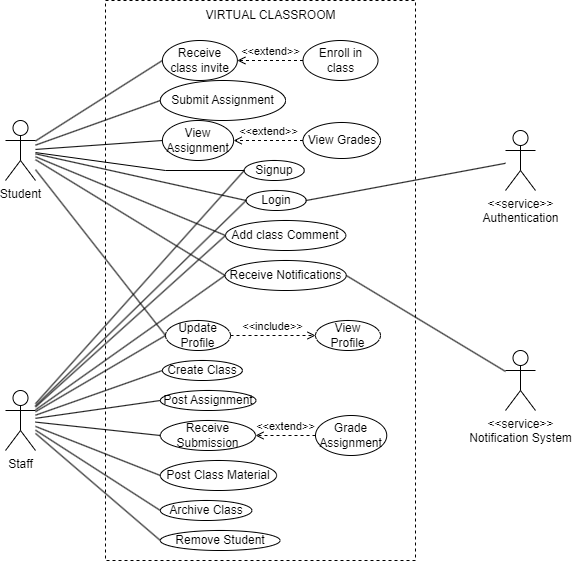

The diagram above was exported from draw.io. Its source (the exported page's mxGraphModel, read from the mxfile embedded in the PNG):
<mxGraphModel dx="1050" dy="621" grid="1" gridSize="10" guides="1" tooltips="1" connect="1" arrows="1" fold="1" page="1" pageScale="1" pageWidth="1169" pageHeight="827" math="0" shadow="0">
  <root>
    <mxCell id="0" />
    <mxCell id="1" parent="0" />
    <mxCell id="VASSlb9bTlP7Bb6Ridbc-77" value="" style="rounded=0;whiteSpace=wrap;html=1;fillColor=none;dashed=1;" vertex="1" parent="1">
      <mxGeometry x="440" y="60" width="310" height="560" as="geometry" />
    </mxCell>
    <mxCell id="VASSlb9bTlP7Bb6Ridbc-2" value="Student" style="shape=umlActor;verticalLabelPosition=bottom;verticalAlign=top;html=1;" vertex="1" parent="1">
      <mxGeometry x="340" y="180" width="30" height="60" as="geometry" />
    </mxCell>
    <mxCell id="VASSlb9bTlP7Bb6Ridbc-3" value="Staff" style="shape=umlActor;verticalLabelPosition=bottom;verticalAlign=top;html=1;" vertex="1" parent="1">
      <mxGeometry x="340" y="450" width="30" height="60" as="geometry" />
    </mxCell>
    <mxCell id="VASSlb9bTlP7Bb6Ridbc-6" value="&amp;lt;&amp;lt;service&amp;gt;&amp;gt;&lt;br&gt;Authentication" style="shape=umlActor;verticalLabelPosition=bottom;verticalAlign=top;html=1;" vertex="1" parent="1">
      <mxGeometry x="840" y="190" width="30" height="60" as="geometry" />
    </mxCell>
    <mxCell id="VASSlb9bTlP7Bb6Ridbc-7" value="&amp;lt;&amp;lt;service&amp;gt;&amp;gt;&lt;br&gt;Notification System" style="shape=umlActor;verticalLabelPosition=bottom;verticalAlign=top;html=1;" vertex="1" parent="1">
      <mxGeometry x="840" y="410" width="30" height="60" as="geometry" />
    </mxCell>
    <mxCell id="VASSlb9bTlP7Bb6Ridbc-11" value="Login" style="ellipse;whiteSpace=wrap;html=1;" vertex="1" parent="1">
      <mxGeometry x="580.63" y="250" width="60" height="20" as="geometry" />
    </mxCell>
    <mxCell id="VASSlb9bTlP7Bb6Ridbc-14" value="Enroll in class" style="ellipse;whiteSpace=wrap;html=1;" vertex="1" parent="1">
      <mxGeometry x="637.5" y="100" width="75" height="40" as="geometry" />
    </mxCell>
    <mxCell id="VASSlb9bTlP7Bb6Ridbc-15" value="Add class Comment" style="ellipse;whiteSpace=wrap;html=1;" vertex="1" parent="1">
      <mxGeometry x="560" y="280" width="120.3" height="30" as="geometry" />
    </mxCell>
    <mxCell id="VASSlb9bTlP7Bb6Ridbc-16" value="Submit Assignment" style="ellipse;whiteSpace=wrap;html=1;" vertex="1" parent="1">
      <mxGeometry x="494.84" y="140" width="125.16" height="40" as="geometry" />
    </mxCell>
    <mxCell id="VASSlb9bTlP7Bb6Ridbc-17" value="View Grades" style="ellipse;whiteSpace=wrap;html=1;" vertex="1" parent="1">
      <mxGeometry x="637.5" y="182" width="77.5" height="36" as="geometry" />
    </mxCell>
    <mxCell id="VASSlb9bTlP7Bb6Ridbc-20" value="Receive Notifications" style="ellipse;whiteSpace=wrap;html=1;" vertex="1" parent="1">
      <mxGeometry x="559.53" y="320" width="121.25" height="30" as="geometry" />
    </mxCell>
    <mxCell id="VASSlb9bTlP7Bb6Ridbc-21" value="View Profile" style="ellipse;whiteSpace=wrap;html=1;" vertex="1" parent="1">
      <mxGeometry x="650" y="380" width="65" height="30" as="geometry" />
    </mxCell>
    <mxCell id="VASSlb9bTlP7Bb6Ridbc-22" value="Update Profile" style="ellipse;whiteSpace=wrap;html=1;" vertex="1" parent="1">
      <mxGeometry x="500.01" y="380" width="65" height="30" as="geometry" />
    </mxCell>
    <mxCell id="VASSlb9bTlP7Bb6Ridbc-23" value="Receive class invite" style="ellipse;whiteSpace=wrap;html=1;" vertex="1" parent="1">
      <mxGeometry x="496.88" y="100" width="75" height="40" as="geometry" />
    </mxCell>
    <mxCell id="VASSlb9bTlP7Bb6Ridbc-27" value="&amp;lt;&amp;lt;include&amp;gt;&amp;gt;" style="html=1;verticalAlign=bottom;labelBackgroundColor=none;endArrow=open;endFill=0;dashed=1;rounded=0;exitX=1;exitY=0.5;exitDx=0;exitDy=0;entryX=0;entryY=0.5;entryDx=0;entryDy=0;" edge="1" parent="1" source="VASSlb9bTlP7Bb6Ridbc-22" target="VASSlb9bTlP7Bb6Ridbc-21">
      <mxGeometry width="160" relative="1" as="geometry">
        <mxPoint x="500" y="320" as="sourcePoint" />
        <mxPoint x="660" y="320" as="targetPoint" />
      </mxGeometry>
    </mxCell>
    <mxCell id="VASSlb9bTlP7Bb6Ridbc-28" value="&amp;lt;&amp;lt;extend&amp;gt;&amp;gt;" style="html=1;verticalAlign=bottom;labelBackgroundColor=none;endArrow=open;endFill=0;dashed=1;rounded=0;entryX=1;entryY=0.5;entryDx=0;entryDy=0;exitX=0;exitY=0.5;exitDx=0;exitDy=0;" edge="1" parent="1" source="VASSlb9bTlP7Bb6Ridbc-14" target="VASSlb9bTlP7Bb6Ridbc-23">
      <mxGeometry width="160" relative="1" as="geometry">
        <mxPoint x="500" y="320" as="sourcePoint" />
        <mxPoint x="660" y="320" as="targetPoint" />
      </mxGeometry>
    </mxCell>
    <mxCell id="VASSlb9bTlP7Bb6Ridbc-29" value="View Assignment" style="ellipse;whiteSpace=wrap;html=1;" vertex="1" parent="1">
      <mxGeometry x="496.88" y="180" width="71.25" height="40" as="geometry" />
    </mxCell>
    <mxCell id="VASSlb9bTlP7Bb6Ridbc-30" value="&amp;lt;&amp;lt;extend&amp;gt;&amp;gt;" style="html=1;verticalAlign=bottom;labelBackgroundColor=none;endArrow=open;endFill=0;dashed=1;rounded=0;entryX=1;entryY=0.5;entryDx=0;entryDy=0;exitX=0;exitY=0.5;exitDx=0;exitDy=0;" edge="1" parent="1" source="VASSlb9bTlP7Bb6Ridbc-17" target="VASSlb9bTlP7Bb6Ridbc-29">
      <mxGeometry width="160" relative="1" as="geometry">
        <mxPoint x="500" y="320" as="sourcePoint" />
        <mxPoint x="660" y="320" as="targetPoint" />
      </mxGeometry>
    </mxCell>
    <mxCell id="VASSlb9bTlP7Bb6Ridbc-32" value="Signup" style="ellipse;whiteSpace=wrap;html=1;" vertex="1" parent="1">
      <mxGeometry x="578.75" y="220" width="60" height="20" as="geometry" />
    </mxCell>
    <mxCell id="VASSlb9bTlP7Bb6Ridbc-38" value="" style="endArrow=none;html=1;rounded=0;entryX=0;entryY=0.5;entryDx=0;entryDy=0;" edge="1" parent="1" source="VASSlb9bTlP7Bb6Ridbc-2" target="VASSlb9bTlP7Bb6Ridbc-23">
      <mxGeometry width="50" height="50" relative="1" as="geometry">
        <mxPoint x="580" y="280" as="sourcePoint" />
        <mxPoint x="630" y="230" as="targetPoint" />
      </mxGeometry>
    </mxCell>
    <mxCell id="VASSlb9bTlP7Bb6Ridbc-40" value="" style="endArrow=none;html=1;rounded=0;entryX=0;entryY=0.5;entryDx=0;entryDy=0;" edge="1" parent="1" source="VASSlb9bTlP7Bb6Ridbc-2" target="VASSlb9bTlP7Bb6Ridbc-15">
      <mxGeometry width="50" height="50" relative="1" as="geometry">
        <mxPoint x="400" y="174" as="sourcePoint" />
        <mxPoint x="507" y="130" as="targetPoint" />
      </mxGeometry>
    </mxCell>
    <mxCell id="VASSlb9bTlP7Bb6Ridbc-41" value="" style="endArrow=none;html=1;rounded=0;entryX=0;entryY=0.5;entryDx=0;entryDy=0;" edge="1" parent="1" source="VASSlb9bTlP7Bb6Ridbc-2" target="VASSlb9bTlP7Bb6Ridbc-20">
      <mxGeometry width="50" height="50" relative="1" as="geometry">
        <mxPoint x="410" y="184" as="sourcePoint" />
        <mxPoint x="517" y="140" as="targetPoint" />
      </mxGeometry>
    </mxCell>
    <mxCell id="VASSlb9bTlP7Bb6Ridbc-42" value="" style="endArrow=none;html=1;rounded=0;entryX=0;entryY=0.5;entryDx=0;entryDy=0;" edge="1" parent="1" source="VASSlb9bTlP7Bb6Ridbc-2" target="VASSlb9bTlP7Bb6Ridbc-22">
      <mxGeometry width="50" height="50" relative="1" as="geometry">
        <mxPoint x="420" y="194" as="sourcePoint" />
        <mxPoint x="527" y="150" as="targetPoint" />
      </mxGeometry>
    </mxCell>
    <mxCell id="VASSlb9bTlP7Bb6Ridbc-43" value="" style="endArrow=none;html=1;rounded=0;entryX=0;entryY=0.5;entryDx=0;entryDy=0;" edge="1" parent="1" source="VASSlb9bTlP7Bb6Ridbc-2" target="VASSlb9bTlP7Bb6Ridbc-29">
      <mxGeometry width="50" height="50" relative="1" as="geometry">
        <mxPoint x="430" y="204" as="sourcePoint" />
        <mxPoint x="537" y="160" as="targetPoint" />
      </mxGeometry>
    </mxCell>
    <mxCell id="VASSlb9bTlP7Bb6Ridbc-44" value="" style="endArrow=none;html=1;rounded=0;entryX=0;entryY=0.5;entryDx=0;entryDy=0;" edge="1" parent="1" source="VASSlb9bTlP7Bb6Ridbc-2" target="VASSlb9bTlP7Bb6Ridbc-16">
      <mxGeometry width="50" height="50" relative="1" as="geometry">
        <mxPoint x="440" y="214" as="sourcePoint" />
        <mxPoint x="547" y="170" as="targetPoint" />
      </mxGeometry>
    </mxCell>
    <mxCell id="VASSlb9bTlP7Bb6Ridbc-45" value="" style="endArrow=none;html=1;rounded=0;entryX=0;entryY=0.5;entryDx=0;entryDy=0;" edge="1" parent="1" source="VASSlb9bTlP7Bb6Ridbc-2" target="VASSlb9bTlP7Bb6Ridbc-32">
      <mxGeometry width="50" height="50" relative="1" as="geometry">
        <mxPoint x="450" y="224" as="sourcePoint" />
        <mxPoint x="557" y="180" as="targetPoint" />
        <Array as="points">
          <mxPoint x="500" y="230" />
        </Array>
      </mxGeometry>
    </mxCell>
    <mxCell id="VASSlb9bTlP7Bb6Ridbc-46" value="" style="endArrow=none;html=1;rounded=0;entryX=0;entryY=0.5;entryDx=0;entryDy=0;" edge="1" parent="1" source="VASSlb9bTlP7Bb6Ridbc-2" target="VASSlb9bTlP7Bb6Ridbc-11">
      <mxGeometry width="50" height="50" relative="1" as="geometry">
        <mxPoint x="460" y="234" as="sourcePoint" />
        <mxPoint x="567" y="190" as="targetPoint" />
        <Array as="points" />
      </mxGeometry>
    </mxCell>
    <mxCell id="VASSlb9bTlP7Bb6Ridbc-47" value="" style="endArrow=none;html=1;rounded=0;exitX=1;exitY=0.5;exitDx=0;exitDy=0;" edge="1" parent="1" source="VASSlb9bTlP7Bb6Ridbc-11" target="VASSlb9bTlP7Bb6Ridbc-6">
      <mxGeometry width="50" height="50" relative="1" as="geometry">
        <mxPoint x="580" y="350" as="sourcePoint" />
        <mxPoint x="630" y="300" as="targetPoint" />
      </mxGeometry>
    </mxCell>
    <mxCell id="VASSlb9bTlP7Bb6Ridbc-48" value="" style="endArrow=none;html=1;rounded=0;exitX=1;exitY=0.5;exitDx=0;exitDy=0;" edge="1" parent="1" source="VASSlb9bTlP7Bb6Ridbc-20" target="VASSlb9bTlP7Bb6Ridbc-7">
      <mxGeometry width="50" height="50" relative="1" as="geometry">
        <mxPoint x="470" y="244" as="sourcePoint" />
        <mxPoint x="830" y="440" as="targetPoint" />
        <Array as="points" />
      </mxGeometry>
    </mxCell>
    <mxCell id="VASSlb9bTlP7Bb6Ridbc-49" value="Post Assignment" style="ellipse;whiteSpace=wrap;html=1;" vertex="1" parent="1">
      <mxGeometry x="494.84" y="450" width="95.62" height="20" as="geometry" />
    </mxCell>
    <mxCell id="VASSlb9bTlP7Bb6Ridbc-50" value="Create Class" style="ellipse;whiteSpace=wrap;html=1;" vertex="1" parent="1">
      <mxGeometry x="496.88" y="420" width="80" height="20" as="geometry" />
    </mxCell>
    <mxCell id="VASSlb9bTlP7Bb6Ridbc-51" value="Grade Assignment" style="ellipse;whiteSpace=wrap;html=1;" vertex="1" parent="1">
      <mxGeometry x="650" y="475" width="71.25" height="40" as="geometry" />
    </mxCell>
    <mxCell id="VASSlb9bTlP7Bb6Ridbc-52" value="Receive Submission" style="ellipse;whiteSpace=wrap;html=1;" vertex="1" parent="1">
      <mxGeometry x="494.84" y="480" width="95.16" height="30" as="geometry" />
    </mxCell>
    <mxCell id="VASSlb9bTlP7Bb6Ridbc-53" value="&amp;lt;&amp;lt;extend&amp;gt;&amp;gt;" style="html=1;verticalAlign=bottom;labelBackgroundColor=none;endArrow=open;endFill=0;dashed=1;rounded=0;exitX=0;exitY=0.5;exitDx=0;exitDy=0;entryX=1;entryY=0.5;entryDx=0;entryDy=0;" edge="1" parent="1" source="VASSlb9bTlP7Bb6Ridbc-51" target="VASSlb9bTlP7Bb6Ridbc-52">
      <mxGeometry width="160" relative="1" as="geometry">
        <mxPoint x="540" y="370" as="sourcePoint" />
        <mxPoint x="700" y="370" as="targetPoint" />
      </mxGeometry>
    </mxCell>
    <mxCell id="VASSlb9bTlP7Bb6Ridbc-58" value="" style="endArrow=none;html=1;rounded=0;entryX=0;entryY=0.5;entryDx=0;entryDy=0;" edge="1" parent="1" source="VASSlb9bTlP7Bb6Ridbc-3" target="VASSlb9bTlP7Bb6Ridbc-32">
      <mxGeometry width="50" height="50" relative="1" as="geometry">
        <mxPoint x="600" y="410" as="sourcePoint" />
        <mxPoint x="650" y="360" as="targetPoint" />
      </mxGeometry>
    </mxCell>
    <mxCell id="VASSlb9bTlP7Bb6Ridbc-60" value="" style="endArrow=none;html=1;rounded=0;entryX=0;entryY=0.5;entryDx=0;entryDy=0;" edge="1" parent="1" source="VASSlb9bTlP7Bb6Ridbc-3" target="VASSlb9bTlP7Bb6Ridbc-11">
      <mxGeometry width="50" height="50" relative="1" as="geometry">
        <mxPoint x="380" y="475" as="sourcePoint" />
        <mxPoint x="594" y="260" as="targetPoint" />
      </mxGeometry>
    </mxCell>
    <mxCell id="VASSlb9bTlP7Bb6Ridbc-61" value="" style="endArrow=none;html=1;rounded=0;entryX=0;entryY=0.5;entryDx=0;entryDy=0;" edge="1" parent="1" source="VASSlb9bTlP7Bb6Ridbc-3" target="VASSlb9bTlP7Bb6Ridbc-15">
      <mxGeometry width="50" height="50" relative="1" as="geometry">
        <mxPoint x="390" y="485" as="sourcePoint" />
        <mxPoint x="604" y="270" as="targetPoint" />
      </mxGeometry>
    </mxCell>
    <mxCell id="VASSlb9bTlP7Bb6Ridbc-62" value="" style="endArrow=none;html=1;rounded=0;entryX=0;entryY=0.5;entryDx=0;entryDy=0;" edge="1" parent="1" source="VASSlb9bTlP7Bb6Ridbc-3" target="VASSlb9bTlP7Bb6Ridbc-20">
      <mxGeometry width="50" height="50" relative="1" as="geometry">
        <mxPoint x="400" y="495" as="sourcePoint" />
        <mxPoint x="614" y="280" as="targetPoint" />
        <Array as="points" />
      </mxGeometry>
    </mxCell>
    <mxCell id="VASSlb9bTlP7Bb6Ridbc-63" value="" style="endArrow=none;html=1;rounded=0;entryX=0;entryY=0.5;entryDx=0;entryDy=0;" edge="1" parent="1" source="VASSlb9bTlP7Bb6Ridbc-3" target="VASSlb9bTlP7Bb6Ridbc-22">
      <mxGeometry width="50" height="50" relative="1" as="geometry">
        <mxPoint x="410" y="505" as="sourcePoint" />
        <mxPoint x="624" y="290" as="targetPoint" />
      </mxGeometry>
    </mxCell>
    <mxCell id="VASSlb9bTlP7Bb6Ridbc-64" value="Post Class Material" style="ellipse;whiteSpace=wrap;html=1;" vertex="1" parent="1">
      <mxGeometry x="494.84" y="520" width="116.25" height="30" as="geometry" />
    </mxCell>
    <mxCell id="VASSlb9bTlP7Bb6Ridbc-65" value="Archive Class" style="ellipse;whiteSpace=wrap;html=1;" vertex="1" parent="1">
      <mxGeometry x="494.84" y="560" width="91.55" height="20" as="geometry" />
    </mxCell>
    <mxCell id="VASSlb9bTlP7Bb6Ridbc-66" value="Remove Student" style="ellipse;whiteSpace=wrap;html=1;" vertex="1" parent="1">
      <mxGeometry x="494.84" y="590" width="119.68" height="20" as="geometry" />
    </mxCell>
    <mxCell id="VASSlb9bTlP7Bb6Ridbc-68" value="" style="endArrow=none;html=1;rounded=0;entryX=0;entryY=0.5;entryDx=0;entryDy=0;" edge="1" parent="1" source="VASSlb9bTlP7Bb6Ridbc-3" target="VASSlb9bTlP7Bb6Ridbc-50">
      <mxGeometry width="50" height="50" relative="1" as="geometry">
        <mxPoint x="610" y="480" as="sourcePoint" />
        <mxPoint x="660" y="430" as="targetPoint" />
      </mxGeometry>
    </mxCell>
    <mxCell id="VASSlb9bTlP7Bb6Ridbc-69" value="" style="endArrow=none;html=1;rounded=0;entryX=0;entryY=0.5;entryDx=0;entryDy=0;" edge="1" parent="1" source="VASSlb9bTlP7Bb6Ridbc-3" target="VASSlb9bTlP7Bb6Ridbc-49">
      <mxGeometry width="50" height="50" relative="1" as="geometry">
        <mxPoint x="380" y="487" as="sourcePoint" />
        <mxPoint x="511" y="465" as="targetPoint" />
      </mxGeometry>
    </mxCell>
    <mxCell id="VASSlb9bTlP7Bb6Ridbc-70" value="" style="endArrow=none;html=1;rounded=0;entryX=0;entryY=0.5;entryDx=0;entryDy=0;" edge="1" parent="1" source="VASSlb9bTlP7Bb6Ridbc-3" target="VASSlb9bTlP7Bb6Ridbc-52">
      <mxGeometry width="50" height="50" relative="1" as="geometry">
        <mxPoint x="390" y="497" as="sourcePoint" />
        <mxPoint x="521" y="475" as="targetPoint" />
      </mxGeometry>
    </mxCell>
    <mxCell id="VASSlb9bTlP7Bb6Ridbc-71" value="" style="endArrow=none;html=1;rounded=0;entryX=0;entryY=0.5;entryDx=0;entryDy=0;" edge="1" parent="1" source="VASSlb9bTlP7Bb6Ridbc-3" target="VASSlb9bTlP7Bb6Ridbc-64">
      <mxGeometry width="50" height="50" relative="1" as="geometry">
        <mxPoint x="400" y="507" as="sourcePoint" />
        <mxPoint x="531" y="485" as="targetPoint" />
      </mxGeometry>
    </mxCell>
    <mxCell id="VASSlb9bTlP7Bb6Ridbc-73" style="edgeStyle=orthogonalEdgeStyle;rounded=0;orthogonalLoop=1;jettySize=auto;html=1;exitX=0.5;exitY=1;exitDx=0;exitDy=0;" edge="1" parent="1" source="VASSlb9bTlP7Bb6Ridbc-50" target="VASSlb9bTlP7Bb6Ridbc-50">
      <mxGeometry relative="1" as="geometry" />
    </mxCell>
    <mxCell id="VASSlb9bTlP7Bb6Ridbc-75" value="" style="endArrow=none;html=1;rounded=0;entryX=0;entryY=0.5;entryDx=0;entryDy=0;" edge="1" parent="1" source="VASSlb9bTlP7Bb6Ridbc-3" target="VASSlb9bTlP7Bb6Ridbc-65">
      <mxGeometry width="50" height="50" relative="1" as="geometry">
        <mxPoint x="610" y="400" as="sourcePoint" />
        <mxPoint x="660" y="350" as="targetPoint" />
      </mxGeometry>
    </mxCell>
    <mxCell id="VASSlb9bTlP7Bb6Ridbc-76" value="" style="endArrow=none;html=1;rounded=0;entryX=0;entryY=0.5;entryDx=0;entryDy=0;" edge="1" parent="1" source="VASSlb9bTlP7Bb6Ridbc-3" target="VASSlb9bTlP7Bb6Ridbc-66">
      <mxGeometry width="50" height="50" relative="1" as="geometry">
        <mxPoint x="410" y="517" as="sourcePoint" />
        <mxPoint x="541" y="495" as="targetPoint" />
      </mxGeometry>
    </mxCell>
    <mxCell id="VASSlb9bTlP7Bb6Ridbc-78" value="VIRTUAL CLASSROOM" style="text;html=1;align=center;verticalAlign=middle;resizable=0;points=[];autosize=1;strokeColor=none;fillColor=none;" vertex="1" parent="1">
      <mxGeometry x="530.3" y="60" width="150" height="30" as="geometry" />
    </mxCell>
  </root>
</mxGraphModel>